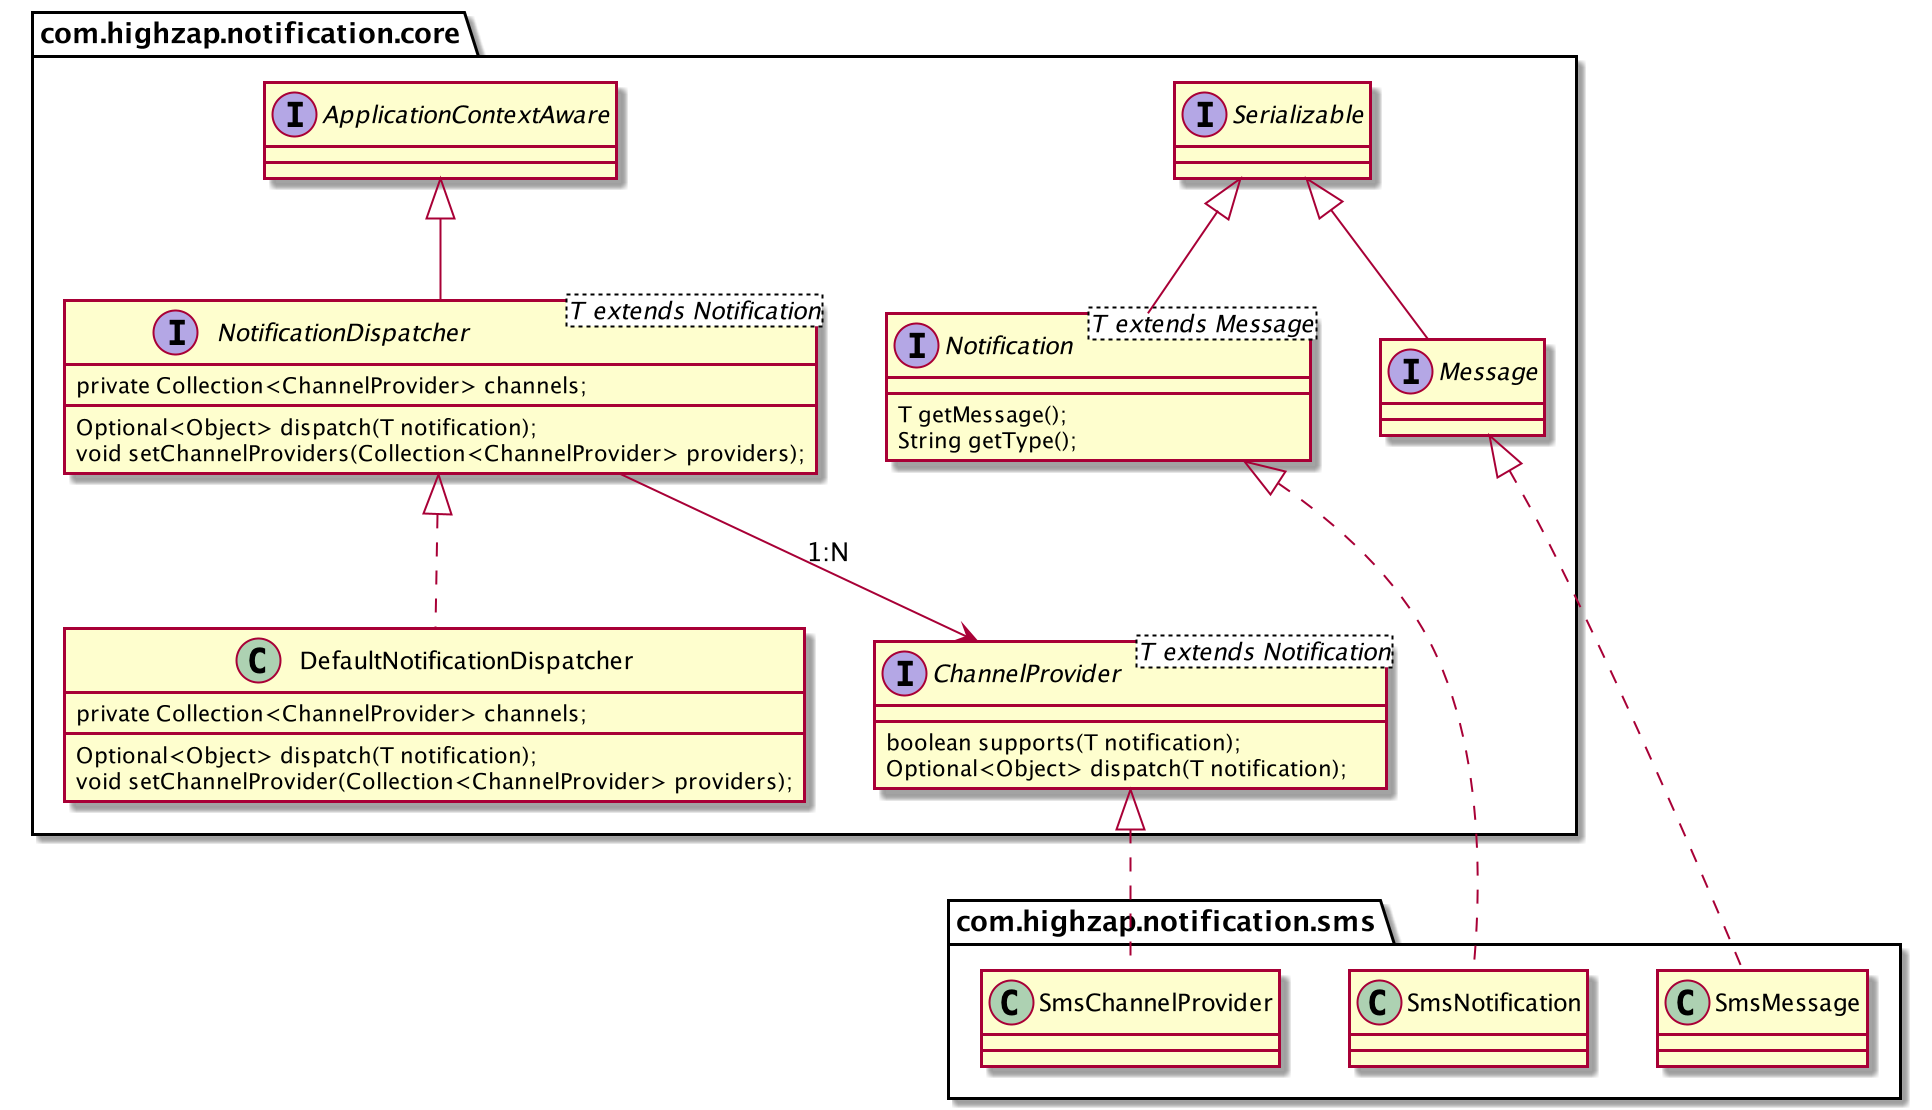

The diagram above was rendered by PlantUML. Its source (embedded in the PNG):
@startuml
'https://plantuml.com/class-diagram

package com.highzap.notification.core{

interface Notification<T extends Message> extends Serializable{
    T getMessage();
    String getType();
}

interface Message extends Serializable{}

interface NotificationDispatcher<T extends Notification> implements ApplicationContextAware{
    private Collection<ChannelProvider> channels;
    Optional<Object> dispatch(T notification);
    void setChannelProviders(Collection<ChannelProvider> providers);
}

class DefaultNotificationDispatcher implements NotificationDispatcher {
    private Collection<ChannelProvider> channels;
    Optional<Object> dispatch(T notification);
    void setChannelProvider(Collection<ChannelProvider> providers);
}

interface ChannelProvider<T extends Notification> {
    boolean supports(T notification);
    Optional<Object> dispatch(T notification);
}

NotificationDispatcher --> ChannelProvider : 1:N
}

package com.highzap.notification.sms {
    class SmsMessage implements Message {}
    class SmsNotification implements Notification {}
    class SmsChannelProvider implements ChannelProvider {}
}

@enduml